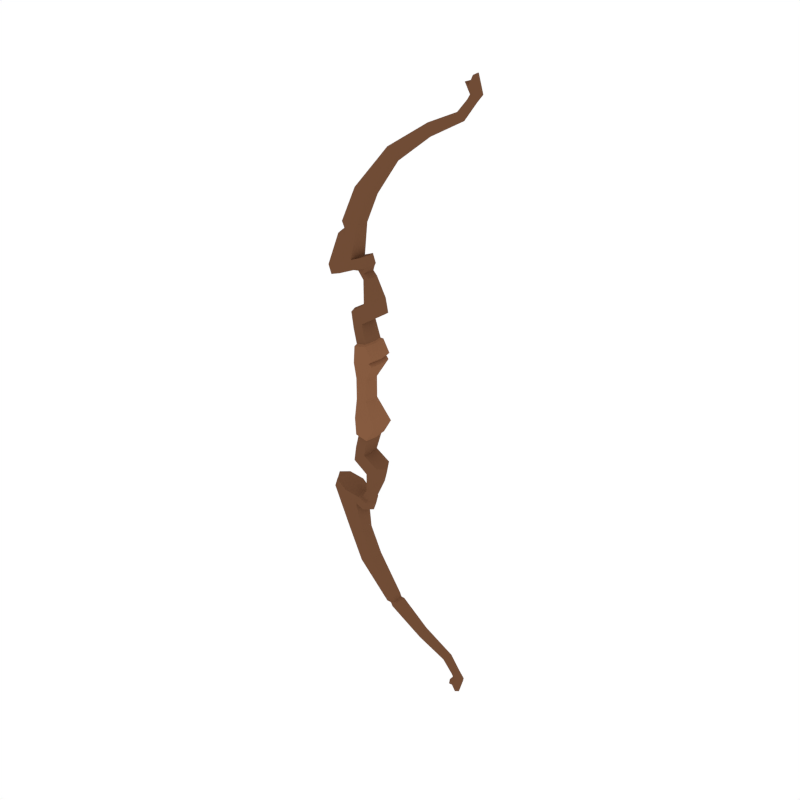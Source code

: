 # Source: Bow_Wooden_no_string.blend  (saved by Blender 3.3.6; exported with 4.5.12 LTS)
import bpy
from mathutils import Matrix  # noqa: F401  (used for matrix-valued properties, if any)

bpy.ops.wm.read_factory_settings(use_empty=True)
scene = bpy.context.scene
scene.name = 'Scene'

# ---- collections
col_collection_1 = bpy.data.collections.new('Collection 1'); scene.collection.children.link(col_collection_1)

# ---- materials (node trees are filled in below, after node groups)
mat_darkwood = bpy.data.materials.new('DarkWood')
mat_darkwood.alpha_threshold = 0.0
mat_darkwood.diffuse_color = (0.1626, 0.07264, 0.03634, 1.0)
mat_darkwood.roughness = 0.5
mat_lightwood = bpy.data.materials.new('LightWood')
mat_lightwood.alpha_threshold = 0.0
mat_lightwood.diffuse_color = (0.2384, 0.1046, 0.05127, 1.0)
mat_lightwood.roughness = 0.5
mat_white = bpy.data.materials.new('White')
mat_white.alpha_threshold = 0.0
mat_white.roughness = 0.5

# ---- material node trees

# ---- world
world_world = bpy.data.worlds.new('World'); scene.world = world_world
world_world.color = (1.0, 1.0, 1.0)
world_world.use_sun_shadow = False
world_world.sun_shadow_jitter_overblur = 0.0
world_world.cycles.sampling_method = 'NONE'
world_world.cycles.sample_map_resolution = 256

# ---- meshes
me_cylinder_014 = bpy.data.meshes.new('Cylinder.014')
me_cylinder_014.from_pydata([(1.032, 0.03935, 2.569), (0.9958, 0.04974, 2.633), (1.068, 0.02783, 2.569), (1.02, 0.03517, 2.704), (1.083, -1.004e-09, 2.569), (1.04, 6.396e-10, 2.718), (1.068, -0.02783, 2.569), (1.02, -0.03517, 2.704), (1.032, -0.03935, 2.569), (0.9958, -0.04974, 2.633), (0.9948, -0.02783, 2.569), (0.9531, -0.03517, 2.652), (0.9796, 1.186e-09, 2.569), (0.9339, 1.376e-08, 2.637), (0.9948, 0.02783, 2.569), (0.9531, 0.03517, 2.652), (0.9979, 0.03868, 2.523), (1.023, 0.02735, 2.514), (1.034, 6.15e-10, 2.51), (1.023, -0.02735, 2.514), (0.9979, -0.03868, 2.523), (0.9724, -0.02735, 2.533), (0.9618, -9.409e-10, 2.537), (0.9724, 0.02735, 2.533), (0.8999, 0.04223, 2.401), (0.9226, 0.02986, 2.381), (0.932, 2.357e-10, 2.373), (0.9226, -0.02986, 2.381), (0.8999, -0.04223, 2.401), (0.8772, -0.02986, 2.42), (0.8678, -4.799e-09, 2.428), (0.8772, 0.02986, 2.42), (0.6207, 0.05147, 2.267), (0.6301, 0.03639, 2.232), (0.634, -4.628e-08, 2.217), (0.6301, -0.03639, 2.232), (0.6207, -0.05147, 2.267), (0.6113, -0.03639, 2.302), (0.6074, -5.677e-08, 2.317), (0.6113, 0.03639, 2.302), (0.2756, 0.06936, 2.034), (0.3111, 0.04904, 2.001), (0.3258, -1.005e-07, 1.986), (0.3111, -0.04904, 2.001), (0.2756, -0.06936, 2.034), (0.2401, -0.04904, 2.068), (0.2254, -1.095e-07, 2.082), (0.2401, 0.04904, 2.068), (0.01038, 0.0945, 1.707), (0.07027, 0.06682, 1.677), (0.09508, -3.751e-07, 1.665), (0.07027, -0.06682, 1.677), (0.01038, -0.0945, 1.707), (-0.04951, -0.06682, 1.737), (-0.07431, -3.811e-07, 1.749), (-0.04951, 0.06682, 1.737), (-0.211, 0.1217, 1.093), (-0.08835, 0.08606, 1.139), (-0.03753, -7.721e-07, 1.158), (-0.08835, -0.08606, 1.139), (-0.211, -0.1217, 1.093), (-0.3337, -0.08606, 1.048), (-0.3845, -7.539e-07, 1.029), (-0.3337, 0.08606, 1.048), (-0.1819, 0.1217, 1.015), (-0.05918, 0.08606, 1.061), (-0.06877, -7.678e-07, 1.046), (-0.05918, -0.08606, 1.061), (-0.1819, -0.1217, 1.015), (-0.3045, -0.08606, 0.9694), (-0.3553, -7.541e-07, 0.9504), (-0.3045, 0.08606, 0.9694), (-0.003096, 0.08606, 1.171), (0.04772, -7.721e-07, 1.19), (-0.003096, -0.08606, 1.171), (0.02607, 0.08606, 1.093), (0.07688, -7.723e-07, 1.112), (0.02607, -0.08606, 1.093), (0.04288, 0.08606, 0.79), (0.006511, -7.678e-07, 0.7754), (0.04288, -0.08606, 0.79), (0.1281, -0.08606, 0.8218), (0.1281, 0.08606, 0.8218), (0.1789, -7.723e-07, 0.8408), (0.08178, 0.08606, 0.6528), (0.05073, -7.68e-07, 0.6339), (0.08178, -0.08606, 0.6528), (0.1546, -0.08606, 0.6972), (0.1546, 0.08606, 0.6972), (0.198, -7.846e-07, 0.7237), (0.09683, -7.684e-07, 1.017), (0.06555, 0.05297, 1.006), (0.01308, 0.05297, 0.986), (-0.009301, -7.656e-07, 0.977), (0.01308, -0.05297, 0.986), (0.06555, -0.05297, 1.006), (-0.09379, 0.08606, 0.6964), (-0.1329, -7.645e-07, 0.6942), (-0.09379, -0.08606, 0.6964), (-0.07279, 0.08606, 0.5586), (-0.1062, -7.506e-07, 0.5382), (-0.07279, -0.08606, 0.5586), (-0.05303, -7.664e-07, 0.7407), (-0.01548, -0.08606, 0.75), (0.02615, -7.641e-07, 0.619), (0.01578, 0.08606, 0.6126), (-0.01548, 0.08606, 0.75), (0.01578, -0.08606, 0.6126), (-0.04106, 0.1154, 0.4127), (-0.08492, -7.317e-07, 0.4036), (-0.04106, -0.1154, 0.4127), (0.08885, -7.545e-07, 0.4396), (0.07523, -0.1154, 0.4368), (0.07523, 0.1154, 0.4368), (-0.05348, 0.1135, 0.2594), (-0.1322, -7.283e-07, 0.2431), (-0.05348, -0.1135, 0.2594), (0.1326, -7.496e-07, 0.2985), (0.1082, -0.1135, 0.2934), (0.1082, 0.1135, 0.2934), (-0.0659, 0.07204, 0.09712), (-0.1051, -7.351e-07, 0.09712), (-0.0659, -0.07204, 0.09712), (0.03806, -0.07204, 0.09712), (0.03806, 0.07204, 0.09712), (0.05023, -7.493e-07, 0.09712), (-0.03334, 0.0947, 0.4292), (-0.06934, -7.362e-07, 0.4217), (-0.03334, -0.0947, 0.4292), (0.06209, -0.0947, 0.4489), (0.07327, -7.549e-07, 0.4512), (0.06209, 0.0947, 0.4489), (-0.1969, -0.06065, 1.434), (-0.1082, -0.08577, 1.431), (-0.03639, -0.06065, 1.427), (-0.0113, -5.405e-07, 1.426), (-0.03639, 0.06065, 1.427), (-0.1082, 0.08577, 1.431), (-0.1969, 0.06065, 1.434), (-0.222, -5.369e-07, 1.435), (0.03294, 0.06468, 1.081), (-0.03075, 0.0006597, 1.046), (0.03294, -0.06336, 1.081), (0.07074, 0.0006597, 1.095), (-0.03048, 0.06468, 1.057), (-0.03048, -0.06336, 1.057), (1.032, 0.03935, -2.569), (0.9958, 0.04974, -2.633), (1.068, 0.02783, -2.569), (1.02, 0.03517, -2.704), (1.083, -1.004e-09, -2.569), (1.04, 6.396e-10, -2.718), (1.068, -0.02783, -2.569), (1.02, -0.03517, -2.704), (1.032, -0.03935, -2.569), (0.9958, -0.04974, -2.633), (0.9948, -0.02783, -2.569), (0.9531, -0.03517, -2.652), (0.9796, 1.186e-09, -2.569), (0.9339, 1.376e-08, -2.637), (0.9948, 0.02783, -2.569), (0.9531, 0.03517, -2.652), (0.9979, 0.03868, -2.523), (1.023, 0.02735, -2.514), (1.034, 6.15e-10, -2.51), (1.023, -0.02735, -2.514), (0.9979, -0.03868, -2.523), (0.9724, -0.02735, -2.533), (0.9618, -9.409e-10, -2.537), (0.9724, 0.02735, -2.533), (0.8999, 0.04223, -2.401), (0.9226, 0.02986, -2.381), (0.932, 2.357e-10, -2.373), (0.9226, -0.02986, -2.381), (0.8999, -0.04223, -2.401), (0.8772, -0.02986, -2.42), (0.8678, -4.799e-09, -2.428), (0.8772, 0.02986, -2.42), (0.6207, 0.05147, -2.267), (0.6301, 0.03639, -2.232), (0.634, -4.628e-08, -2.217), (0.6301, -0.03639, -2.232), (0.6207, -0.05147, -2.267), (0.6113, -0.03639, -2.302), (0.6074, -5.677e-08, -2.317), (0.6113, 0.03639, -2.302), (0.2756, 0.06936, -2.034), (0.3111, 0.04904, -2.001), (0.3258, -1.005e-07, -1.986), (0.3111, -0.04904, -2.001), (0.2756, -0.06936, -2.034), (0.2401, -0.04904, -2.068), (0.2254, -1.095e-07, -2.082), (0.2401, 0.04904, -2.068), (0.01038, 0.0945, -1.707), (0.07027, 0.06682, -1.677), (0.09508, -3.751e-07, -1.665), (0.07027, -0.06682, -1.677), (0.01038, -0.0945, -1.707), (-0.04951, -0.06682, -1.737), (-0.07431, -3.811e-07, -1.749), (-0.04951, 0.06682, -1.737), (-0.211, 0.1217, -1.093), (-0.08835, 0.08606, -1.139), (-0.03753, -7.721e-07, -1.158), (-0.08835, -0.08606, -1.139), (-0.211, -0.1217, -1.093), (-0.3337, -0.08606, -1.048), (-0.3845, -7.539e-07, -1.029), (-0.3337, 0.08606, -1.048), (-0.1819, 0.1217, -1.015), (-0.05918, 0.08606, -1.061), (-0.06877, -7.678e-07, -1.046), (-0.05918, -0.08606, -1.061), (-0.1819, -0.1217, -1.015), (-0.3045, -0.08606, -0.9694), (-0.3553, -7.541e-07, -0.9504), (-0.3045, 0.08606, -0.9694), (-0.003096, 0.08606, -1.171), (0.04772, -7.721e-07, -1.19), (-0.003096, -0.08606, -1.171), (0.02607, 0.08606, -1.093), (0.07688, -7.723e-07, -1.112), (0.02607, -0.08606, -1.093), (0.04288, 0.08606, -0.79), (0.006511, -7.678e-07, -0.7754), (0.04288, -0.08606, -0.79), (0.1281, -0.08606, -0.8218), (0.1281, 0.08606, -0.8218), (0.1789, -7.723e-07, -0.8408), (0.08178, 0.08606, -0.6528), (0.05073, -7.68e-07, -0.6339), (0.08178, -0.08606, -0.6528), (0.1546, -0.08606, -0.6972), (0.1546, 0.08606, -0.6972), (0.198, -7.846e-07, -0.7237), (0.09683, -7.684e-07, -1.017), (0.06555, 0.05297, -1.006), (0.01308, 0.05297, -0.986), (-0.009301, -7.656e-07, -0.977), (0.01308, -0.05297, -0.986), (0.06555, -0.05297, -1.006), (-0.09379, 0.08606, -0.6964), (-0.1329, -7.645e-07, -0.6942), (-0.09379, -0.08606, -0.6964), (-0.07279, 0.08606, -0.5586), (-0.1062, -7.506e-07, -0.5382), (-0.07279, -0.08606, -0.5586), (-0.05303, -7.664e-07, -0.7407), (-0.01548, -0.08606, -0.75), (0.02615, -7.641e-07, -0.619), (0.01578, 0.08606, -0.6126), (-0.01548, 0.08606, -0.75), (0.01578, -0.08606, -0.6126), (-0.04106, 0.1154, -0.4127), (-0.08492, -7.317e-07, -0.4036), (-0.04106, -0.1154, -0.4127), (0.08885, -7.545e-07, -0.4396), (0.07523, -0.1154, -0.4368), (0.07523, 0.1154, -0.4368), (-0.05348, 0.1135, -0.2594), (-0.1322, -7.283e-07, -0.2431), (-0.05348, -0.1135, -0.2594), (0.1795, -7.508e-07, -0.3076), (0.1551, -0.1135, -0.3026), (0.1551, 0.1135, -0.3026), (-0.0659, 0.07204, -0.09712), (-0.1051, -7.351e-07, -0.09712), (-0.0659, -0.07204, -0.09712), (0.03806, -0.07204, -0.09712), (0.03806, 0.07204, -0.09712), (0.05023, -7.493e-07, -0.09712), (-0.03334, 0.0947, -0.4292), (-0.06934, -7.362e-07, -0.4217), (-0.03334, -0.0947, -0.4292), (0.06209, -0.0947, -0.4489), (0.07327, -7.549e-07, -0.4512), (0.06209, 0.0947, -0.4489), (-0.1969, -0.06065, -1.434), (-0.1082, -0.08577, -1.431), (-0.03639, -0.06065, -1.427), (-0.0113, -5.405e-07, -1.426), (-0.03639, 0.06065, -1.427), (-0.1082, 0.08577, -1.431), (-0.1969, 0.06065, -1.434), (-0.222, -5.369e-07, -1.435), (0.03294, 0.06468, -1.081), (-0.03075, 0.0006597, -1.046), (0.03294, -0.06336, -1.081), (0.07074, 0.0006597, -1.095), (-0.03048, 0.06468, -1.057), (-0.03048, -0.06336, -1.057), (1.016, 0.01251, -2.549), (1.027, 0.0058, -2.549), (1.027, -0.007619, -2.549), (1.016, -0.01433, -2.549), (1.004, -0.007619, -2.549), (1.004, 0.0058, -2.549), (0.1594, -7.506e-07, 0.2748), (0.1369, 0.1071, 0.2706), (-0.05542, 0.1071, 0.2341), (-0.1279, -7.294e-07, 0.2203), (-0.05542, -0.1071, 0.2341), (0.1369, -0.1071, 0.2706), (-0.05137, 0.1138, 0.2854), (-0.1241, -7.289e-07, 0.2703), (0.1415, -0.1138, 0.3254), (0.1641, -7.514e-07, 0.33), (-0.05137, -0.1138, 0.2854), (0.1415, 0.1138, 0.3254), (0.04456, 0.0003295, 1.045), (-0.008698, 0.05882, 1.022), (-0.008698, -0.05816, 1.022), (0.02435, 0.05882, 1.04), (-0.02003, 0.0003295, 1.012), (0.02435, -0.05816, 1.04), (-0.3638, -7.523e-07, -1.002), (-0.3032, -0.08606, -1.021), (-0.1964, -0.1217, -1.054), (-0.07377, -0.08606, -1.1), (-0.07377, 0.08606, -1.1), (-0.3032, 0.08606, -1.021), (-0.1964, 0.1217, -1.054), (0.01149, -0.08606, -1.132), (0.0623, -7.722e-07, -1.151), (0.01149, 0.08606, -1.132), (0.2955, -0.06832, -2.048), (0.3265, -0.04831, -2.037), (0.3405, -9.422e-08, -2.023), (0.3265, 0.04831, -2.037), (0.2812, 0.04831, -2.068), (0.2671, -1.083e-07, -2.082), (0.2812, -0.04831, -2.068), (0.2955, 0.06832, -2.048), (0.3618, -0.04703, -2.037), (0.3618, 0.04703, -2.037), (0.2861, -1.011e-07, -2.119), (0.3305, 0.06651, -2.071), (0.3305, -0.06651, -2.071), (0.3748, -9.19e-08, -2.023), (0.2991, 0.04703, -2.105), (0.2991, -0.04703, -2.105), (-0.1966, -5.655e-07, 1.38), (-0.1681, -0.06401, 1.381), (-0.04327, -0.06401, 1.389), (-0.04327, 0.06401, 1.389), (-0.1218, -0.09053, 1.386), (-0.01478, -5.712e-07, 1.391), (-0.1218, 0.09053, 1.386), (-0.1716, 0.06401, 1.377), (-0.2341, -0.06755, 1.329), (-0.0505, -0.06755, 1.349), (-0.0505, 0.06755, 1.349), (-0.2661, -5.959e-07, 1.325), (-0.1361, -0.09553, 1.339), (-0.01843, -6.034e-07, 1.353), (-0.1361, 0.09553, 1.339), (-0.2341, 0.06755, 1.329)], [(293, 292), (294, 293), (295, 294), (296, 295), (297, 296), (292, 297)], [(0, 1, 3, 2), (2, 3, 5, 4), (4, 5, 7, 6), (6, 7, 9, 8), (8, 9, 11, 10), (10, 11, 13, 12), (3, 7, 5), (12, 13, 15, 14), (14, 15, 1, 0), (2, 4, 18, 17), (18, 19, 27, 26), (8, 10, 21, 20), (14, 0, 16, 23), (0, 2, 17, 16), (4, 6, 19, 18), (10, 12, 22, 21), (6, 8, 20, 19), (12, 14, 23, 22), (30, 31, 39, 38), (16, 17, 25, 24), (23, 16, 24, 31), (21, 22, 30, 29), (19, 20, 28, 27), (17, 18, 26, 25), (22, 23, 31, 30), (20, 21, 29, 28), (35, 36, 44, 43), (28, 29, 37, 36), (26, 27, 35, 34), (24, 25, 33, 32), (31, 24, 32, 39), (29, 30, 38, 37), (27, 28, 36, 35), (25, 26, 34, 33), (47, 40, 48, 55), (33, 34, 42, 41), (38, 39, 47, 46), (36, 37, 45, 44), (34, 35, 43, 42), (32, 33, 41, 40), (39, 32, 40, 47), (37, 38, 46, 45), (353, 62, 61, 350), (45, 46, 54, 53), (43, 44, 52, 51), (41, 42, 50, 49), (46, 47, 55, 54), (44, 45, 53, 52), (42, 43, 51, 50), (40, 41, 49, 48), (348, 349, 138, 137), (346, 344, 134, 133), (347, 345, 136, 135), (353, 357, 63, 62), (350, 61, 60, 354), (351, 59, 58, 355), (61, 62, 70, 69), (64, 65, 66, 70, 71), (59, 60, 68, 67), (57, 58, 73, 72), (62, 63, 71, 70), (60, 61, 69, 68), (59, 67, 77, 74), (56, 57, 65, 64), (63, 56, 64, 71), (72, 73, 76, 75), (73, 74, 77, 76), (93, 92, 78, 79), (58, 59, 74, 73), (65, 57, 72, 75), (91, 90, 83, 82), (82, 83, 89, 88), (78, 82, 88, 84), (95, 94, 80, 81), (90, 95, 81, 83), (92, 91, 82, 78), (94, 93, 79, 80), (85, 84, 88, 89), (86, 85, 89, 87), (129, 128, 110, 112), (83, 81, 87, 89), (81, 80, 86, 87), (103, 102, 97, 98), (312, 314, 93, 94), (311, 313, 91, 92), (310, 315, 95, 90), (315, 312, 94, 95), (313, 310, 90, 91), (314, 311, 92, 93), (98, 97, 100, 101), (97, 96, 99, 100), (106, 105, 99, 96), (127, 126, 108, 109), (107, 103, 98, 101), (102, 106, 96, 97), (79, 78, 106, 102), (86, 80, 103, 107), (85, 86, 107, 104), (78, 84, 105, 106), (80, 79, 102, 103), (84, 85, 104, 105), (307, 306, 118, 117), (305, 304, 114, 115), (130, 129, 112, 111), (128, 127, 109, 110), (131, 130, 111, 113), (126, 131, 113, 108), (306, 308, 116, 118), (308, 305, 115, 116), (309, 307, 117, 119), (304, 309, 119, 114), (300, 299, 124, 120), (266, 120, 124, 270), (299, 298, 125, 124), (270, 124, 125, 271), (302, 301, 121, 122), (298, 303, 123, 125), (303, 302, 122, 123), (301, 300, 120, 121), (268, 122, 121, 267), (271, 125, 123, 269), (269, 123, 122, 268), (99, 105, 131, 126), (105, 104, 130, 131), (101, 100, 127, 128), (104, 107, 129, 130), (100, 99, 126, 127), (107, 101, 128, 129), (54, 55, 138, 139), (49, 50, 135, 136), (51, 52, 133, 134), (53, 54, 139, 132), (55, 48, 137, 138), (48, 49, 136, 137), (50, 51, 134, 135), (52, 53, 132, 133), (66, 65, 144, 141), (70, 66, 67, 68, 69), (75, 76, 143, 140), (77, 67, 145, 142), (76, 77, 142, 143), (65, 75, 140, 144), (67, 66, 141, 145), (9, 1, 15, 11), (11, 15, 13), (7, 3, 1, 9), (352, 57, 56, 356), (146, 148, 149, 147), (148, 150, 151, 149), (150, 152, 153, 151), (152, 154, 155, 153), (154, 156, 157, 155), (156, 158, 159, 157), (149, 151, 153), (158, 160, 161, 159), (160, 146, 147, 161), (148, 163, 164, 150), (164, 172, 173, 165), (154, 166, 167, 156), (160, 169, 162, 146), (146, 162, 163, 148), (150, 164, 165, 152), (156, 167, 168, 158), (152, 165, 166, 154), (158, 168, 169, 160), (176, 184, 185, 177), (162, 170, 171, 163), (169, 177, 170, 162), (167, 175, 176, 168), (165, 173, 174, 166), (163, 171, 172, 164), (168, 176, 177, 169), (166, 174, 175, 167), (327, 189, 190, 326), (174, 182, 183, 175), (172, 180, 181, 173), (170, 178, 179, 171), (177, 185, 178, 170), (175, 183, 184, 176), (173, 181, 182, 174), (171, 179, 180, 172), (193, 201, 194, 186), (329, 187, 188, 328), (331, 192, 193, 330), (326, 190, 191, 332), (328, 188, 189, 327), (333, 186, 187, 329), (330, 193, 186, 333), (332, 191, 192, 331), (285, 278, 207, 208), (191, 199, 200, 192), (189, 197, 198, 190), (187, 195, 196, 188), (192, 200, 201, 193), (190, 198, 199, 191), (188, 196, 197, 189), (186, 194, 195, 187), (202, 283, 284, 209), (206, 279, 280, 205), (204, 281, 282, 203), (285, 208, 209, 284), (278, 279, 206, 207), (280, 281, 204, 205), (317, 215, 216, 316), (210, 217, 216, 212, 211), (319, 213, 214, 318), (203, 218, 219, 204), (316, 216, 217, 321), (318, 214, 215, 317), (319, 323, 223, 213), (322, 210, 211, 320), (321, 217, 210, 322), (325, 221, 222, 324), (324, 222, 223, 323), (239, 225, 224, 238), (204, 219, 220, 205), (320, 325, 218, 203), (237, 228, 229, 236), (228, 234, 235, 229), (224, 230, 234, 228), (241, 227, 226, 240), (236, 229, 227, 241), (238, 224, 228, 237), (240, 226, 225, 239), (231, 235, 234, 230), (232, 233, 235, 231), (275, 258, 256, 274), (229, 235, 233, 227), (227, 233, 232, 226), (249, 244, 243, 248), (291, 240, 239, 287), (290, 238, 237, 286), (289, 236, 241, 288), (288, 241, 240, 291), (286, 237, 236, 289), (287, 239, 238, 290), (244, 247, 246, 243), (243, 246, 245, 242), (252, 242, 245, 251), (273, 255, 254, 272), (253, 247, 244, 249), (248, 243, 242, 252), (225, 248, 252, 224), (232, 253, 249, 226), (231, 250, 253, 232), (224, 252, 251, 230), (226, 249, 248, 225), (230, 251, 250, 231), (257, 263, 264, 258), (255, 261, 260, 254), (276, 257, 258, 275), (274, 256, 255, 273), (277, 259, 257, 276), (272, 254, 259, 277), (258, 264, 262, 256), (256, 262, 261, 255), (259, 265, 263, 257), (254, 260, 265, 259), (260, 266, 270, 265), (265, 270, 271, 263), (262, 268, 267, 261), (263, 271, 269, 264), (264, 269, 268, 262), (261, 267, 266, 260), (245, 272, 277, 251), (251, 277, 276, 250), (247, 274, 273, 246), (250, 276, 275, 253), (246, 273, 272, 245), (253, 275, 274, 247), (200, 285, 284, 201), (195, 282, 281, 196), (197, 280, 279, 198), (199, 278, 285, 200), (201, 284, 283, 194), (194, 283, 282, 195), (196, 281, 280, 197), (198, 279, 278, 199), (212, 287, 290, 211), (216, 215, 214, 213, 212), (221, 286, 289, 222), (223, 288, 291, 213), (222, 289, 288, 223), (211, 290, 286, 221), (213, 291, 287, 212), (155, 157, 161, 147), (157, 159, 161), (153, 155, 147, 149), (282, 283, 202, 203), (115, 114, 300, 301), (118, 116, 302, 303), (117, 118, 303, 298), (116, 115, 301, 302), (119, 117, 298, 299), (114, 119, 299, 300), (108, 113, 309, 304), (113, 111, 307, 309), (110, 109, 305, 308), (112, 110, 308, 306), (109, 108, 304, 305), (111, 112, 306, 307), (141, 144, 311, 314), (140, 143, 310, 313), (142, 145, 312, 315), (143, 142, 315, 310), (144, 140, 313, 311), (145, 141, 314, 312), (211, 221, 325, 320), (219, 324, 323, 220), (218, 325, 324, 219), (209, 321, 322, 202), (202, 322, 320, 203), (205, 220, 323, 319), (206, 318, 317, 207), (208, 316, 321, 209), (205, 319, 318, 206), (207, 317, 316, 208), (341, 332, 331, 336), (340, 330, 333, 337), (337, 333, 329, 335), (339, 328, 327, 334), (338, 326, 332, 341), (336, 331, 330, 340), (335, 329, 328, 339), (334, 327, 326, 338), (181, 334, 338, 182), (179, 335, 339, 180), (184, 336, 340, 185), (182, 338, 341, 183), (180, 339, 334, 181), (178, 337, 335, 179), (185, 340, 337, 178), (183, 341, 336, 184), (136, 345, 348, 137), (134, 344, 347, 135), (132, 343, 346, 133), (139, 138, 349, 342), (355, 352, 345, 347), (354, 351, 344, 346), (356, 357, 349, 348), (139, 342, 343, 132), (56, 63, 357, 356), (60, 59, 351, 354), (58, 57, 352, 355), (345, 352, 356, 348), (344, 351, 355, 347), (343, 350, 354, 346), (342, 349, 357, 353), (342, 353, 350, 343), (267, 121, 120, 266)])
me_cylinder_014.polygons.foreach_set('material_index', [0, 0, 0, 0, 0, 0, 0, 0, 0, 0, 0, 0, 0, 0, 0, 0, 0, 0, 0, 0, 0, 0, 0, 0, 0, 0, 0, 0, 0, 0, 0, 0, 0, 0, 0, 0, 0, 0, 0, 0, 0, 0, 0, 0, 0, 0, 0, 0, 0, 0, 0, 0, 0, 0, 0, 0, 0, 0, 0, 0, 0, 0, 0, 0, 0, 0, 0, 0, 0, 0, 0, 0, 0, 0, 0, 0, 0, 0, 0, 1, 0, 0, 0, 0, 0, 0, 0, 0, 0, 0, 0, 0, 1, 0, 0, 0, 0, 0, 0, 0, 0, 1, 1, 1, 1, 1, 1, 1, 1, 1, 1, 1, 1, 1, 1, 1, 1, 1, 1, 1, 1, 1, 0, 0, 0, 0, 0, 0, 0, 0, 0, 0, 0, 0, 0, 0, 0, 0, 0, 0, 0, 0, 0, 0, 0, 0, 0, 0, 0, 0, 0, 0, 0, 0, 0, 0, 0, 0, 0, 0, 0, 0, 0, 0, 0, 0, 0, 0, 0, 0, 0, 0, 0, 0, 0, 0, 0, 0, 0, 0, 0, 0, 0, 0, 0, 0, 0, 0, 0, 0, 0, 0, 0, 0, 0, 0, 0, 0, 0, 0, 0, 0, 0, 0, 0, 0, 0, 0, 0, 0, 0, 0, 0, 0, 0, 0, 0, 0, 0, 0, 0, 0, 0, 0, 0, 0, 1, 0, 0, 0, 0, 0, 0, 0, 0, 0, 0, 0, 0, 1, 0, 0, 0, 0, 0, 0, 0, 0, 1, 1, 1, 1, 1, 1, 1, 1, 1, 1, 1, 1, 1, 1, 1, 1, 0, 0, 0, 0, 0, 0, 0, 0, 0, 0, 0, 0, 0, 0, 0, 0, 0, 0, 0, 0, 0, 0, 0, 0, 0, 1, 1, 1, 1, 1, 1, 1, 1, 1, 1, 1, 1, 0, 0, 0, 0, 0, 0, 0, 0, 0, 0, 0, 0, 0, 0, 0, 0, 0, 0, 0, 0, 0, 0, 0, 0, 0, 0, 0, 0, 0, 0, 0, 0, 0, 0, 0, 0, 0, 0, 0, 0, 0, 0, 0, 0, 0, 0, 0, 0, 1])
me_cylinder_014.materials.append(mat_darkwood)
me_cylinder_014.materials.append(mat_lightwood)
me_cylinder_014.materials.append(mat_white)
me_cylinder_014.use_remesh_preserve_volume = False
me_cylinder_014.use_remesh_preserve_attributes = False
me_cylinder_014.use_mirror_vertex_groups = False
me_cylinder_014.update()

# ---- objects
ob_bow_wooden = bpy.data.objects.new('Bow_Wooden', me_cylinder_014)

# ---- transforms, parenting, visibility, modifiers, constraints
ob_bow_wooden.location = (0.0, 0.0, 0.0)
ob_bow_wooden.lineart.crease_threshold = 0.0

# ---- collection membership
col_collection_1.objects.link(ob_bow_wooden)

# ---- scene / render settings (as saved in the file)
scene.frame_start = 1; scene.frame_end = 250; scene.frame_set(0)
scene.render.engine = 'CYCLES'
scene.render.resolution_x = 1000
scene.render.resolution_y = 1000
scene.render.dither_intensity = 0.0
scene.cycles.samples = 200
scene.cycles.sampling_pattern = 'TABULATED_SOBOL'
scene.cycles.light_sampling_threshold = 0.0
scene.cycles.use_adaptive_sampling = False
scene.cycles.use_light_tree = False
scene.cycles.caustics_reflective = False
scene.cycles.caustics_refractive = False
scene.cycles.blur_glossy = 0.0
scene.cycles.max_bounces = 2
scene.cycles.pixel_filter_type = 'GAUSSIAN'
scene.cycles.sample_clamp_indirect = 0.0
scene.view_settings.view_transform = 'Standard'
bpy.context.view_layer.update()

# ---- added for rendering (the .blend has no active camera): camera
cam_auto = bpy.data.cameras.new('AutoCamera')
cam_auto.lens = 50.0
cam_auto.sensor_width = 36.0
cam_auto.clip_end = 1000.0
ob_auto_camera = bpy.data.objects.new('AutoCamera', cam_auto)
scene.collection.objects.link(ob_auto_camera)
ob_auto_camera.location = (5.56454, -6.25809, 4.17206)
ob_auto_camera.rotation_euler = (1.09748, -7.21219e-08, 0.694738)
scene.camera = ob_auto_camera
bpy.context.view_layer.update()
